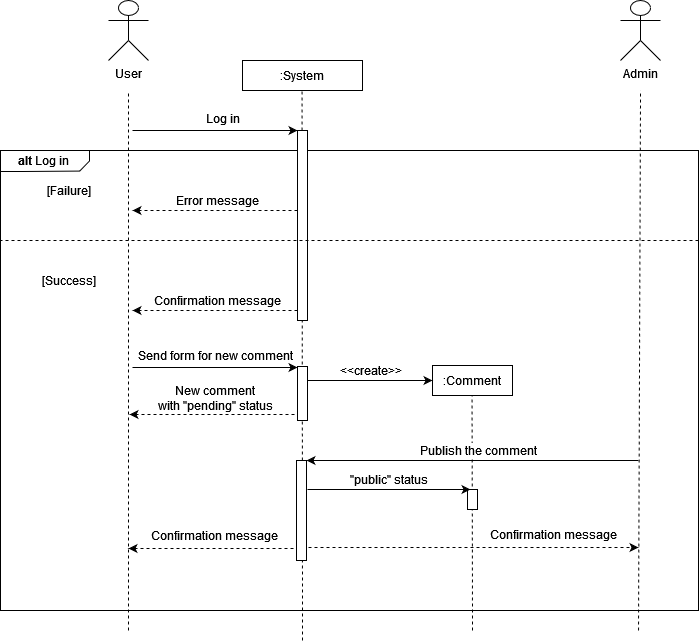

The diagram above was exported from draw.io. Its source (the exported page's mxGraphModel, read from the mxfile embedded in the PNG):
<mxGraphModel dx="1718" dy="927" grid="1" gridSize="10" guides="1" tooltips="1" connect="1" arrows="1" fold="1" page="1" pageScale="1" pageWidth="827" pageHeight="1169" math="0" shadow="0">
  <root>
    <mxCell id="0" />
    <mxCell id="1" parent="0" />
    <mxCell id="48dL4roSeONUC-2jEw9m-1" value="" style="verticalLabelPosition=bottom;verticalAlign=top;html=1;shape=mxgraph.basic.rect;fillColor2=none;strokeWidth=1;size=20;indent=5;" parent="1" vertex="1">
      <mxGeometry x="72" y="180" width="698" height="460" as="geometry" />
    </mxCell>
    <mxCell id="48dL4roSeONUC-2jEw9m-2" value="Admin" style="shape=umlActor;verticalLabelPosition=bottom;verticalAlign=top;html=1;outlineConnect=0;" parent="1" vertex="1">
      <mxGeometry x="692" y="30" width="40" height="60" as="geometry" />
    </mxCell>
    <mxCell id="48dL4roSeONUC-2jEw9m-3" value="" style="endArrow=none;dashed=1;html=1;rounded=0;" parent="1" edge="1">
      <mxGeometry width="50" height="50" relative="1" as="geometry">
        <mxPoint x="200" y="660" as="sourcePoint" />
        <mxPoint x="200" y="119.99999999999989" as="targetPoint" />
      </mxGeometry>
    </mxCell>
    <mxCell id="48dL4roSeONUC-2jEw9m-4" value=":System" style="rounded=0;whiteSpace=wrap;html=1;" parent="1" vertex="1">
      <mxGeometry x="314" y="90" width="120" height="30" as="geometry" />
    </mxCell>
    <mxCell id="48dL4roSeONUC-2jEw9m-5" value="" style="endArrow=none;dashed=1;html=1;rounded=0;" parent="1" edge="1">
      <mxGeometry width="50" height="50" relative="1" as="geometry">
        <mxPoint x="374" y="670" as="sourcePoint" />
        <mxPoint x="373.5" y="119.99999999999989" as="targetPoint" />
      </mxGeometry>
    </mxCell>
    <mxCell id="48dL4roSeONUC-2jEw9m-6" value="" style="endArrow=classic;html=1;rounded=0;entryX=0;entryY=0;entryDx=0;entryDy=0;" parent="1" edge="1">
      <mxGeometry width="50" height="50" relative="1" as="geometry">
        <mxPoint x="204" y="159.9999999999999" as="sourcePoint" />
        <mxPoint x="369" y="159.9999999999999" as="targetPoint" />
      </mxGeometry>
    </mxCell>
    <mxCell id="48dL4roSeONUC-2jEw9m-7" value="&lt;div&gt;&lt;font style=&quot;font-size: 12px&quot;&gt;Log in&lt;/font&gt;&lt;/div&gt;" style="edgeLabel;html=1;align=center;verticalAlign=middle;resizable=0;points=[];" parent="48dL4roSeONUC-2jEw9m-6" connectable="0" vertex="1">
      <mxGeometry x="-0.2" y="2" relative="1" as="geometry">
        <mxPoint x="24" y="-10" as="offset" />
      </mxGeometry>
    </mxCell>
    <mxCell id="48dL4roSeONUC-2jEw9m-8" value="" style="rounded=0;whiteSpace=wrap;html=1;" parent="1" vertex="1">
      <mxGeometry x="369" y="160" width="10" height="190" as="geometry" />
    </mxCell>
    <mxCell id="48dL4roSeONUC-2jEw9m-9" value="" style="endArrow=classic;html=1;rounded=0;exitX=0;exitY=0.75;exitDx=0;exitDy=0;dashed=1;" parent="1" edge="1">
      <mxGeometry width="50" height="50" relative="1" as="geometry">
        <mxPoint x="369" y="239.9999999999999" as="sourcePoint" />
        <mxPoint x="204" y="239.9999999999999" as="targetPoint" />
      </mxGeometry>
    </mxCell>
    <mxCell id="48dL4roSeONUC-2jEw9m-10" value="Error message" style="text;html=1;align=center;verticalAlign=middle;resizable=0;points=[];autosize=1;strokeColor=none;fillColor=none;" parent="1" vertex="1">
      <mxGeometry x="239" y="220" width="100" height="20" as="geometry" />
    </mxCell>
    <mxCell id="48dL4roSeONUC-2jEw9m-11" value="" style="verticalLabelPosition=bottom;verticalAlign=top;html=1;shape=mxgraph.basic.polygon;polyCoords=[[0,0],[1,0],[1,0.25],[1,0.5],[0.89,0.98],[0.25,1],[0,1],[0,0.25]];polyline=0;" parent="1" vertex="1">
      <mxGeometry x="72" y="180" width="89" height="21" as="geometry" />
    </mxCell>
    <mxCell id="48dL4roSeONUC-2jEw9m-12" value="&lt;b&gt;alt&lt;/b&gt; Log in" style="text;html=1;align=center;verticalAlign=middle;resizable=0;points=[];autosize=1;strokeColor=none;fillColor=none;" parent="1" vertex="1">
      <mxGeometry x="80" y="180" width="70" height="20" as="geometry" />
    </mxCell>
    <mxCell id="48dL4roSeONUC-2jEw9m-13" value="[Failure]" style="text;html=1;align=center;verticalAlign=middle;resizable=0;points=[];autosize=1;strokeColor=none;fillColor=none;" parent="1" vertex="1">
      <mxGeometry x="110" y="210" width="60" height="20" as="geometry" />
    </mxCell>
    <mxCell id="48dL4roSeONUC-2jEw9m-14" value="" style="endArrow=none;dashed=1;html=1;rounded=0;fontSize=12;" parent="1" edge="1">
      <mxGeometry width="50" height="50" relative="1" as="geometry">
        <mxPoint x="770" y="270" as="sourcePoint" />
        <mxPoint x="71.99999999999977" y="270" as="targetPoint" />
      </mxGeometry>
    </mxCell>
    <mxCell id="48dL4roSeONUC-2jEw9m-15" value="[Success]" style="text;html=1;align=center;verticalAlign=middle;resizable=0;points=[];autosize=1;strokeColor=none;fillColor=none;" parent="1" vertex="1">
      <mxGeometry x="105" y="300" width="70" height="20" as="geometry" />
    </mxCell>
    <mxCell id="48dL4roSeONUC-2jEw9m-16" value="" style="endArrow=classic;html=1;rounded=0;exitX=0;exitY=0.75;exitDx=0;exitDy=0;dashed=1;" parent="1" edge="1">
      <mxGeometry width="50" height="50" relative="1" as="geometry">
        <mxPoint x="369" y="340" as="sourcePoint" />
        <mxPoint x="204" y="340" as="targetPoint" />
      </mxGeometry>
    </mxCell>
    <mxCell id="48dL4roSeONUC-2jEw9m-17" value="Confirmation message" style="text;html=1;align=center;verticalAlign=middle;resizable=0;points=[];autosize=1;strokeColor=none;fillColor=none;" parent="1" vertex="1">
      <mxGeometry x="219" y="320" width="140" height="20" as="geometry" />
    </mxCell>
    <mxCell id="48dL4roSeONUC-2jEw9m-18" value="" style="endArrow=classic;html=1;rounded=0;entryX=0;entryY=0;entryDx=0;entryDy=0;" parent="1" edge="1">
      <mxGeometry width="50" height="50" relative="1" as="geometry">
        <mxPoint x="204" y="397" as="sourcePoint" />
        <mxPoint x="369" y="397" as="targetPoint" />
      </mxGeometry>
    </mxCell>
    <mxCell id="48dL4roSeONUC-2jEw9m-19" value="&lt;div&gt;&lt;font style=&quot;font-size: 12px&quot;&gt;Send form for new comment&lt;br&gt;&lt;/font&gt;&lt;/div&gt;" style="edgeLabel;html=1;align=center;verticalAlign=middle;resizable=0;points=[];" parent="48dL4roSeONUC-2jEw9m-18" connectable="0" vertex="1">
      <mxGeometry x="-0.2" y="2" relative="1" as="geometry">
        <mxPoint x="17" y="-10" as="offset" />
      </mxGeometry>
    </mxCell>
    <mxCell id="48dL4roSeONUC-2jEw9m-20" value="" style="endArrow=classic;html=1;rounded=0;exitX=0;exitY=0.75;exitDx=0;exitDy=0;dashed=1;" parent="1" edge="1">
      <mxGeometry width="50" height="50" relative="1" as="geometry">
        <mxPoint x="366" y="444" as="sourcePoint" />
        <mxPoint x="201" y="444" as="targetPoint" />
      </mxGeometry>
    </mxCell>
    <mxCell id="48dL4roSeONUC-2jEw9m-21" value="New comment &lt;br&gt;with &quot;pending&quot; status" style="text;html=1;align=center;verticalAlign=middle;resizable=0;points=[];autosize=1;strokeColor=none;fillColor=none;" parent="1" vertex="1">
      <mxGeometry x="217" y="408" width="140" height="40" as="geometry" />
    </mxCell>
    <mxCell id="48dL4roSeONUC-2jEw9m-22" value=":Comment" style="rounded=0;whiteSpace=wrap;html=1;fontSize=12;" parent="1" vertex="1">
      <mxGeometry x="504" y="395" width="80" height="30" as="geometry" />
    </mxCell>
    <mxCell id="48dL4roSeONUC-2jEw9m-23" value="" style="endArrow=none;dashed=1;html=1;rounded=0;" parent="1" edge="1">
      <mxGeometry width="50" height="50" relative="1" as="geometry">
        <mxPoint x="544" y="660" as="sourcePoint" />
        <mxPoint x="543.5" y="425" as="targetPoint" />
      </mxGeometry>
    </mxCell>
    <mxCell id="48dL4roSeONUC-2jEw9m-24" style="edgeStyle=orthogonalEdgeStyle;rounded=0;orthogonalLoop=1;jettySize=auto;html=1;fontSize=12;" parent="1" edge="1">
      <mxGeometry relative="1" as="geometry">
        <mxPoint x="504" y="410" as="targetPoint" />
        <mxPoint x="379" y="410" as="sourcePoint" />
      </mxGeometry>
    </mxCell>
    <mxCell id="48dL4roSeONUC-2jEw9m-25" value="&amp;lt;&amp;lt;create&amp;gt;&amp;gt;" style="edgeLabel;html=1;align=center;verticalAlign=middle;resizable=0;points=[];fontSize=12;" parent="48dL4roSeONUC-2jEw9m-24" connectable="0" vertex="1">
      <mxGeometry x="0.1677" relative="1" as="geometry">
        <mxPoint x="-11" y="-10" as="offset" />
      </mxGeometry>
    </mxCell>
    <mxCell id="48dL4roSeONUC-2jEw9m-26" value="" style="rounded=0;whiteSpace=wrap;html=1;" parent="1" vertex="1">
      <mxGeometry x="369" y="396" width="10" height="54" as="geometry" />
    </mxCell>
    <mxCell id="48dL4roSeONUC-2jEw9m-27" value="" style="endArrow=classic;html=1;rounded=0;entryX=0;entryY=0;entryDx=0;entryDy=0;" parent="1" edge="1">
      <mxGeometry width="50" height="50" relative="1" as="geometry">
        <mxPoint x="710" y="490" as="sourcePoint" />
        <mxPoint x="378" y="490" as="targetPoint" />
      </mxGeometry>
    </mxCell>
    <mxCell id="48dL4roSeONUC-2jEw9m-28" value="&lt;div&gt;&lt;font style=&quot;font-size: 12px&quot;&gt;Publish the comment&lt;br&gt;&lt;/font&gt;&lt;/div&gt;" style="edgeLabel;html=1;align=center;verticalAlign=middle;resizable=0;points=[];" parent="48dL4roSeONUC-2jEw9m-27" connectable="0" vertex="1">
      <mxGeometry x="-0.2" y="2" relative="1" as="geometry">
        <mxPoint x="-28" y="-12" as="offset" />
      </mxGeometry>
    </mxCell>
    <mxCell id="48dL4roSeONUC-2jEw9m-29" value="Confirmation message" style="text;html=1;align=center;verticalAlign=middle;resizable=0;points=[];autosize=1;strokeColor=none;fillColor=none;" parent="1" vertex="1">
      <mxGeometry x="216" y="555" width="140" height="20" as="geometry" />
    </mxCell>
    <mxCell id="48dL4roSeONUC-2jEw9m-30" value="" style="rounded=0;whiteSpace=wrap;html=1;" parent="1" vertex="1">
      <mxGeometry x="368" y="490" width="10" height="100" as="geometry" />
    </mxCell>
    <mxCell id="48dL4roSeONUC-2jEw9m-31" value="" style="endArrow=classic;html=1;rounded=0;exitX=0;exitY=0.75;exitDx=0;exitDy=0;dashed=1;" parent="1" edge="1">
      <mxGeometry width="50" height="50" relative="1" as="geometry">
        <mxPoint x="365.0000000000002" y="578" as="sourcePoint" />
        <mxPoint x="200" y="578" as="targetPoint" />
      </mxGeometry>
    </mxCell>
    <mxCell id="48dL4roSeONUC-2jEw9m-32" value="" style="rounded=0;whiteSpace=wrap;html=1;" parent="1" vertex="1">
      <mxGeometry x="539" y="519" width="10" height="20" as="geometry" />
    </mxCell>
    <mxCell id="48dL4roSeONUC-2jEw9m-33" value="" style="endArrow=classic;html=1;rounded=0;entryX=0;entryY=0.25;entryDx=0;entryDy=0;" parent="1" edge="1">
      <mxGeometry width="50" height="50" relative="1" as="geometry">
        <mxPoint x="379" y="519" as="sourcePoint" />
        <mxPoint x="541.9999999999998" y="519" as="targetPoint" />
      </mxGeometry>
    </mxCell>
    <mxCell id="48dL4roSeONUC-2jEw9m-34" value="&lt;div&gt;&quot;public&quot; status&lt;br&gt;&lt;/div&gt;" style="edgeLabel;html=1;align=center;verticalAlign=middle;resizable=0;points=[];fontSize=12;" parent="48dL4roSeONUC-2jEw9m-33" connectable="0" vertex="1">
      <mxGeometry x="-0.2" y="2" relative="1" as="geometry">
        <mxPoint x="16" y="-8" as="offset" />
      </mxGeometry>
    </mxCell>
    <mxCell id="oyQIzSnQXveWkKuY3jKd-1" value="User" style="shape=umlActor;verticalLabelPosition=bottom;verticalAlign=top;html=1;outlineConnect=0;" parent="1" vertex="1">
      <mxGeometry x="180" y="30" width="40" height="60" as="geometry" />
    </mxCell>
    <mxCell id="oyQIzSnQXveWkKuY3jKd-4" value="" style="endArrow=none;dashed=1;html=1;rounded=0;" parent="1" edge="1">
      <mxGeometry width="50" height="50" relative="1" as="geometry">
        <mxPoint x="710" y="660" as="sourcePoint" />
        <mxPoint x="712" y="120" as="targetPoint" />
      </mxGeometry>
    </mxCell>
    <mxCell id="oyQIzSnQXveWkKuY3jKd-10" value="Confirmation message" style="text;html=1;align=center;verticalAlign=middle;resizable=0;points=[];autosize=1;strokeColor=none;fillColor=none;" parent="1" vertex="1">
      <mxGeometry x="555" y="554" width="140" height="20" as="geometry" />
    </mxCell>
    <mxCell id="oyQIzSnQXveWkKuY3jKd-11" value="" style="endArrow=classic;html=1;rounded=0;dashed=1;" parent="1" edge="1">
      <mxGeometry width="50" height="50" relative="1" as="geometry">
        <mxPoint x="380" y="577" as="sourcePoint" />
        <mxPoint x="710" y="577" as="targetPoint" />
      </mxGeometry>
    </mxCell>
  </root>
</mxGraphModel>